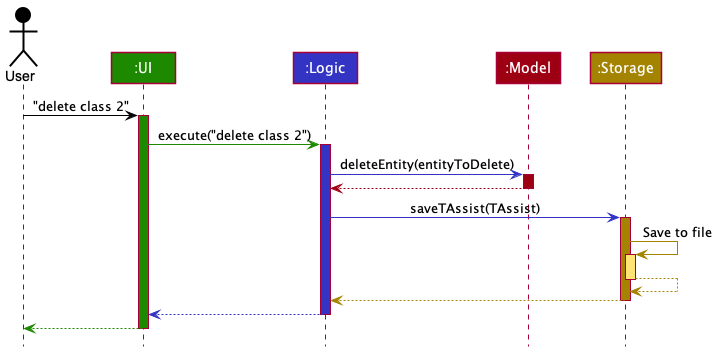

The diagram above was rendered by PlantUML. Its source (embedded in the PNG):
@startuml
!include style.puml

Actor User as user USER_COLOR
Participant ":UI" as ui UI_COLOR
Participant ":Logic" as logic LOGIC_COLOR
Participant ":Model" as model MODEL_COLOR
Participant ":Storage" as storage STORAGE_COLOR

user -[USER_COLOR]> ui : "delete class 2"
activate ui UI_COLOR

ui -[UI_COLOR]> logic : execute("delete class 2")
activate logic LOGIC_COLOR

logic -[LOGIC_COLOR]> model : deleteEntity(entityToDelete)
activate model MODEL_COLOR

model -[MODEL_COLOR]-> logic
deactivate model

logic -[LOGIC_COLOR]> storage : saveTAssist(TAssist)
activate storage STORAGE_COLOR

storage -[STORAGE_COLOR]> storage : Save to file
activate storage STORAGE_COLOR_T1
storage --[STORAGE_COLOR]> storage
deactivate storage

storage --[STORAGE_COLOR]> logic
deactivate storage

logic --[LOGIC_COLOR]> ui
deactivate logic

ui--[UI_COLOR]> user
deactivate ui
@enduml